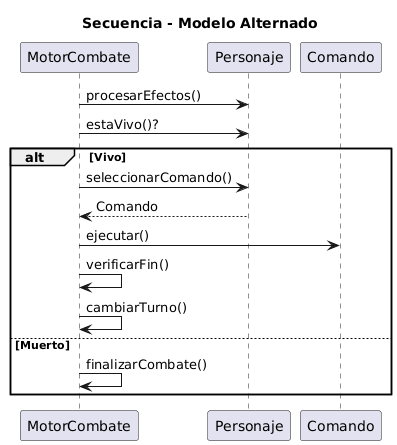

The diagram above was rendered by PlantUML. Its source (embedded in the PNG):
@startuml
title Secuencia - Modelo Alternado

participant MotorCombate
participant Personaje
participant Comando

MotorCombate -> Personaje : procesarEfectos()
MotorCombate -> Personaje : estaVivo()?

alt Vivo
    MotorCombate -> Personaje : seleccionarComando()
    Personaje --> MotorCombate : Comando
    MotorCombate -> Comando : ejecutar()
    MotorCombate -> MotorCombate : verificarFin()
    MotorCombate -> MotorCombate : cambiarTurno()
else Muerto
    MotorCombate -> MotorCombate : finalizarCombate()
end
@enduml